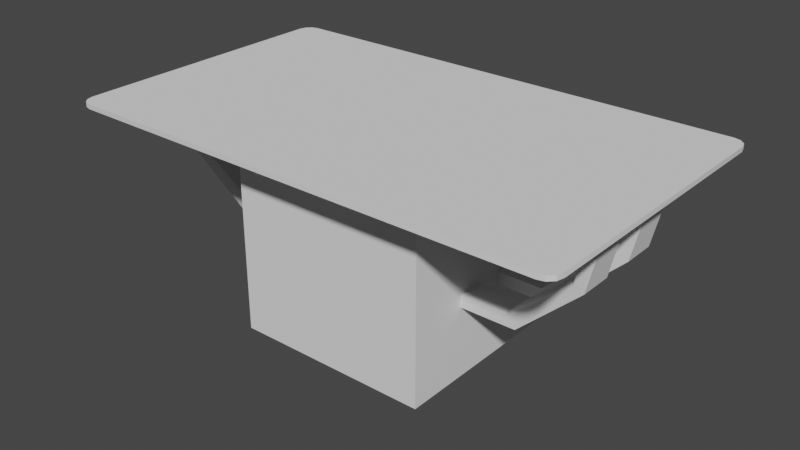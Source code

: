 # Source: modern_coffee_table_.blend  (saved by Blender 3.0.42; exported with 4.5.12 LTS)
import bpy
from mathutils import Matrix  # noqa: F401  (used for matrix-valued properties, if any)

bpy.ops.wm.read_factory_settings(use_empty=True)
scene = bpy.context.scene
scene.name = 'Scene'

# ---- collections
col_collection = bpy.data.collections.new('Collection'); scene.collection.children.link(col_collection)

# ---- node groups
ng_auto_smooth = bpy.data.node_groups.new('Auto Smooth', 'GeometryNodeTree')
_s = ng_auto_smooth.interface.new_socket(name='Geometry', in_out='OUTPUT', socket_type='NodeSocketGeometry')
_s = ng_auto_smooth.interface.new_socket(name='Geometry', in_out='INPUT', socket_type='NodeSocketGeometry')
_s = ng_auto_smooth.interface.new_socket(name='Angle', in_out='INPUT', socket_type='NodeSocketFloat')
_s.subtype = 'ANGLE'
_s.min_value = 0.0
_s.max_value = 3.142
ng_auto_smooth.is_modifier = True
_N = ng_auto_smooth.nodes; _L = ng_auto_smooth.links
n0 = _N.new('NodeGroupOutput'); n0.name = 'Group Output'; n0.location = (480, -100)
n1 = _N.new('NodeGroupInput'); n1.name = 'Group Input'; n1.location = (-420, -300)
n2 = _N.new('NodeGroupInput'); n2.name = 'Group Input.001'; n2.location = (-60, -100)
n3 = _N.new('GeometryNodeSetShadeSmooth'); n3.name = 'Set Shade Smooth'; n3.location = (120, -100)
n3.domain = 'EDGE'
n4 = _N.new('GeometryNodeSetShadeSmooth'); n4.name = 'Set Shade Smooth.001'; n4.location = (300, -100)
n5 = _N.new('GeometryNodeInputMeshEdgeAngle'); n5.name = 'Edge Angle'; n5.location = (-420, -220)
n6 = _N.new('GeometryNodeInputEdgeSmooth'); n6.name = 'Is Edge Smooth'; n6.location = (-60, -160)
n7 = _N.new('GeometryNodeInputShadeSmooth'); n7.name = 'Is Face Smooth'; n7.location = (-240, -340)
n8 = _N.new('FunctionNodeBooleanMath'); n8.name = 'Boolean Math'; n8.location = (-60, -220)
n9 = _N.new('FunctionNodeCompare'); n9.name = 'Compare'; n9.location = (-240, -180)
n9.operation = 'LESS_EQUAL'
_L.new(n5.outputs[0], n9.inputs[0])
_L.new(n4.outputs[0], n0.inputs[0])
_L.new(n1.outputs[1], n9.inputs[1])
_L.new(n9.outputs[0], n8.inputs[0])
_L.new(n7.outputs[0], n8.inputs[1])
_L.new(n2.outputs[0], n3.inputs[0])
_L.new(n6.outputs[0], n3.inputs[1])
_L.new(n3.outputs[0], n4.inputs[0])
_L.new(n8.outputs[0], n3.inputs[2])
n0.is_active_output = True

# ---- world
world_world = bpy.data.worlds.new('World'); scene.world = world_world
world_world.use_nodes = True; world_world.node_tree.nodes.clear()
_N = world_world.node_tree.nodes; _L = world_world.node_tree.links
n0 = _N.new('ShaderNodeOutputWorld'); n0.name = 'World Output'; n0.location = (300, 300)
n1 = _N.new('ShaderNodeBackground'); n1.name = 'Background'; n1.location = (10, 300)
n1.inputs[0].default_value = (0.05088, 0.05088, 0.05088, 1.0)
_L.new(n1.outputs[0], n0.inputs[0])
n0.is_active_output = True
world_world.color = (0.05088, 0.05088, 0.05088)
world_world.use_sun_shadow = False
world_world.sun_shadow_jitter_overblur = 0.0

# ---- meshes
me_cube_001 = bpy.data.meshes.new('Cube.001')
me_cube_001.from_pydata([(-1.0, -1.0, -1.0), (-1.0, -1.0, 1.0), (-1.0, 1.0, -1.0), (-1.0, 1.0, 1.0), (1.0, -1.0, -1.0), (1.0, -1.0, 1.0), (1.0, 1.0, -1.0), (1.0, 1.0, 1.0)], [], [(0, 1, 3, 2), (2, 3, 7, 6), (6, 7, 5, 4), (4, 5, 1, 0), (2, 6, 4, 0), (7, 3, 1, 5)])
_uv = me_cube_001.uv_layers.new(name='UVMap')
_uv.uv.foreach_set('vector', [0.375, 0.0, 0.625, 0.0, 0.625, 0.25, 0.375, 0.25, 0.375, 0.25, 0.625, 0.25, 0.625, 0.5, 0.375, 0.5, 0.375, 0.5, 0.625, 0.5, 0.625, 0.75, 0.375, 0.75, 0.375, 0.75, 0.625, 0.75, 0.625, 1.0, 0.375, 1.0, 0.125, 0.5, 0.375, 0.5, 0.375, 0.75, 0.125, 0.75, 0.625, 0.5, 0.875, 0.5, 0.875, 0.75, 0.625, 0.75])
me_cube_001.use_remesh_fix_poles = True
me_cube_001.use_remesh_preserve_attributes = False
me_cube_001.update()
me_cube_002 = bpy.data.meshes.new('Cube.002')
me_cube_002.from_pydata([(-2.55, 0.5, 1.005), (-2.55, -0.5, 1.005), (2.55, 0.5, 1.005), (2.55, -0.5, 1.005), (-2.413, -1.5, 1.005), (-2.55, -1.363, 1.005), (-2.481, -1.482, 1.005), (-2.532, -1.431, 1.005), (-2.55, -1.363, 1.053), (-2.413, -1.5, 1.053), (-2.532, -1.431, 1.053), (-2.481, -1.482, 1.053), (-2.55, 1.363, 1.005), (-2.413, 1.5, 1.005), (-2.532, 1.431, 1.005), (-2.481, 1.482, 1.005), (-2.413, 1.5, 1.053), (-2.55, 1.363, 1.053), (-2.481, 1.482, 1.053), (-2.532, 1.431, 1.053), (2.55, -1.363, 1.005), (2.413, -1.5, 1.005), (2.532, -1.431, 1.005), (2.481, -1.482, 1.005), (2.413, -1.5, 1.053), (2.55, -1.363, 1.053), (2.481, -1.482, 1.053), (2.532, -1.431, 1.053), (2.413, 1.5, 1.005), (2.55, 1.363, 1.005), (2.481, 1.482, 1.005), (2.532, 1.431, 1.005), (2.55, 1.363, 1.053), (2.413, 1.5, 1.053), (2.532, 1.431, 1.053), (2.481, 1.482, 1.053)], [], [(4, 21, 24, 9), (3, 2, 29, 32, 25, 20), (8, 17, 12, 0, 1, 5), (28, 13, 16, 33), (32, 34, 35, 33, 16, 18, 19, 17, 8, 10, 11, 9, 24, 26, 27, 25), (4, 9, 11, 6), (6, 11, 10, 7), (7, 10, 8, 5), (16, 13, 15, 18), (18, 15, 14, 19), (19, 14, 12, 17), (20, 25, 27, 22), (22, 27, 26, 23), (23, 26, 24, 21), (32, 29, 31, 34), (34, 31, 30, 35), (35, 30, 28, 33), (2, 3, 20, 22, 23, 21, 4, 6, 7, 5, 1, 0, 12, 14, 15, 13, 28, 30, 31, 29)])
me_cube_002.polygons.foreach_set('use_smooth', [True] * 18)
_k = set([(0, 1), (0, 12), (1, 5), (2, 3), (2, 29), (3, 20), (4, 6), (4, 21), (5, 7), (6, 7), (8, 10), (8, 17), (9, 11), (9, 24), (10, 11), (12, 14), (13, 15), (13, 28), (14, 15), (16, 18), (16, 33), (17, 19), (18, 19), (20, 22), (21, 23), (22, 23), (24, 26), (25, 27), (25, 32), (26, 27), (28, 30), (29, 31), (30, 31), (32, 34), (33, 35), (34, 35)])
me_cube_002.attributes.new('sharp_edge', 'BOOLEAN', 'EDGE').data.foreach_set('value', [ (min(e.vertices), max(e.vertices)) in _k for e in me_cube_002.edges])
_uv = me_cube_002.uv_layers.new(name='UVMap')
_uv.uv.foreach_set('vector', [0.9858, 0.01148, 0.9858, 0.7813, 0.9721, 0.7813, 0.9721, 0.01148, 0.9861, 0.8005, 0.9861, 0.6409, 0.9861, 0.5033, 0.9998, 0.5033, 0.9998, 0.9381, 0.9861, 0.9381, 0.9861, 0.4577, 0.9861, 0.0228, 0.9998, 0.0228, 0.9998, 0.1605, 0.9998, 0.32, 0.9998, 0.4577, 0.9717, 0.01148, 0.9717, 0.7813, 0.958, 0.7813, 0.958, 0.01148, 0.02203, 0.8138, 0.01109, 0.8108, 0.003091, 0.8028, 0.0001619, 0.7919, 0.0001619, 0.02203, 0.003091, 0.01109, 0.01109, 0.003091, 0.02203, 0.0001619, 0.4569, 0.0001624, 0.4678, 0.003092, 0.4758, 0.01109, 0.4788, 0.02203, 0.4788, 0.7919, 0.4758, 0.8028, 0.4678, 0.8108, 0.4569, 0.8138, 0.9858, 0.01148, 0.9721, 0.01148, 0.9721, 0.0001619, 0.9858, 0.0001619, 0.9998, 0.4803, 0.9861, 0.4803, 0.9861, 0.469, 0.9998, 0.469, 0.9998, 0.469, 0.9861, 0.469, 0.9861, 0.4577, 0.9998, 0.4577, 0.958, 0.7813, 0.9717, 0.7813, 0.9717, 0.7927, 0.958, 0.7927, 0.9861, 0.0001619, 0.9998, 0.0001619, 0.9998, 0.01148, 0.9861, 0.01148, 0.9861, 0.01148, 0.9998, 0.01148, 0.9998, 0.0228, 0.9861, 0.0228, 0.9861, 0.9381, 0.9998, 0.9381, 0.9998, 0.9494, 0.9861, 0.9494, 0.9861, 0.9494, 0.9998, 0.9494, 0.9998, 0.9608, 0.9861, 0.9608, 0.9858, 0.7927, 0.9721, 0.7927, 0.9721, 0.7813, 0.9858, 0.7813, 0.9998, 0.5033, 0.9861, 0.5033, 0.9861, 0.4919, 0.9998, 0.4919, 0.9998, 0.4919, 0.9861, 0.4919, 0.9861, 0.4806, 0.9998, 0.4806, 0.958, 0.0001619, 0.9717, 0.0001619, 0.9717, 0.01148, 0.958, 0.01148, 0.6386, 0.0001619, 0.7981, 0.0001619, 0.9358, 0.0001619, 0.9467, 0.003091, 0.9547, 0.01109, 0.9577, 0.02203, 0.9577, 0.7919, 0.9547, 0.8028, 0.9467, 0.8108, 0.9358, 0.8138, 0.7981, 0.8138, 0.6386, 0.8138, 0.5009, 0.8138, 0.49, 0.8108, 0.482, 0.8028, 0.4791, 0.7919, 0.4791, 0.02203, 0.482, 0.01109, 0.49, 0.003091, 0.5009, 0.0001619])
me_cube_002.use_remesh_fix_poles = True
me_cube_002.use_remesh_preserve_attributes = False
me_cube_002.update()
me_cube_004 = bpy.data.meshes.new('Cube.004')
me_cube_004.from_pydata([(2.377, 0.5, 1.005), (2.377, -0.5, 1.005), (1.558, 0.3946, -0.2785), (1.558, -0.3946, -0.2785), (2.231, 0.5, 0.3634), (2.231, -0.5, 0.3634), (2.26, 0.1527, 1.005), (2.26, -0.1518, 1.005), (1.462, 0.1315, -0.1551), (1.462, -0.1315, -0.1551), (2.114, -0.1667, 0.4136), (2.114, 0.1667, 0.4136), (2.377, 0.1527, 1.005), (2.377, -0.1518, 1.005), (1.558, 0.1315, -0.2785), (1.558, -0.1315, -0.2785), (2.231, 0.1667, 0.3634), (2.231, -0.1667, 0.3634), (2.339, 0.5, 0.8356), (2.339, -0.5, 0.8356), (2.221, 0.1527, 0.8356), (2.221, -0.1518, 0.8356), (2.339, -0.1518, 0.8356), (2.339, 0.1527, 0.8356), (2.26, 0.1436, 1.005), (2.26, -0.1436, 1.005), (2.377, 0.1436, 1.005), (2.377, -0.1436, 1.005), (2.339, -0.1436, 0.8356), (2.339, 0.1436, 0.8356), (2.221, 0.1436, 0.8356), (2.221, -0.1436, 0.8356), (2.335, 0.5, 0.8174), (2.335, 0.1667, 0.8174), (2.217, 0.1667, 0.8193), (2.335, -0.5, 0.8174), (2.335, -0.1667, 0.8174), (2.217, -0.1667, 0.8193), (2.295, 0.5, 1.005), (2.26, 0.4684, 1.005), (2.277, 0.4958, 1.005), (2.264, 0.4842, 1.005), (2.26, -0.4685, 1.005), (2.295, -0.5, 1.005), (2.264, -0.4842, 1.005), (2.277, -0.4958, 1.005), (1.482, 0.3946, -0.1806), (1.462, 0.363, -0.1551), (1.472, 0.3904, -0.1679), (1.465, 0.3788, -0.1585), (1.462, -0.363, -0.1551), (1.482, -0.3946, -0.1806), (1.465, -0.3788, -0.1585), (1.472, -0.3904, -0.1679), (2.114, 0.4684, 0.4136), (2.146, 0.5, 0.3998), (2.118, 0.4842, 0.4117), (2.13, 0.4958, 0.4067), (2.146, -0.5, 0.3998), (2.114, -0.4684, 0.4136), (2.13, -0.4958, 0.4067), (2.118, -0.4842, 0.4117), (2.256, 0.5, 0.8356), (2.221, 0.4684, 0.8356), (2.239, 0.4958, 0.8356), (2.226, 0.4842, 0.8356), (2.221, -0.4684, 0.8356), (2.256, -0.5, 0.8356), (2.226, -0.4842, 0.8356), (2.239, -0.4958, 0.8356), (2.217, 0.4684, 0.8193), (2.252, 0.5, 0.8188), (2.222, 0.4842, 0.8193), (2.235, 0.4958, 0.8191), (2.252, -0.5, 0.8188), (2.217, -0.4684, 0.8193), (2.235, -0.4958, 0.8191), (2.222, -0.4842, 0.8193), (-2.377, 0.5, 1.005), (-2.377, -0.5, 1.005), (-1.558, 0.3946, -0.2785), (-1.558, -0.3946, -0.2785), (-2.231, 0.5, 0.3634), (-2.231, -0.5, 0.3634), (-2.26, 0.1527, 1.005), (-2.26, -0.1518, 1.005), (-1.462, 0.1315, -0.1551), (-1.462, -0.1315, -0.1551), (-2.114, -0.1667, 0.4136), (-2.114, 0.1667, 0.4136), (-2.377, 0.1527, 1.005), (-2.377, -0.1518, 1.005), (-1.558, 0.1315, -0.2785), (-1.558, -0.1315, -0.2785), (-2.231, 0.1667, 0.3634), (-2.231, -0.1667, 0.3634), (-2.339, 0.5, 0.8356), (-2.339, -0.5, 0.8356), (-2.221, 0.1527, 0.8356), (-2.221, -0.1518, 0.8356), (-2.339, -0.1518, 0.8356), (-2.339, 0.1527, 0.8356), (-2.26, 0.1436, 1.005), (-2.26, -0.1436, 1.005), (-2.377, 0.1436, 1.005), (-2.377, -0.1436, 1.005), (-2.339, -0.1436, 0.8356), (-2.339, 0.1436, 0.8356), (-2.221, 0.1436, 0.8356), (-2.221, -0.1436, 0.8356), (-2.335, 0.5, 0.8174), (-2.335, 0.1667, 0.8174), (-2.217, 0.1667, 0.8193), (-2.335, -0.5, 0.8174), (-2.335, -0.1667, 0.8174), (-2.217, -0.1667, 0.8193), (-2.295, 0.5, 1.005), (-2.26, 0.4684, 1.005), (-2.277, 0.4958, 1.005), (-2.264, 0.4842, 1.005), (-2.26, -0.4685, 1.005), (-2.295, -0.5, 1.005), (-2.264, -0.4842, 1.005), (-2.277, -0.4958, 1.005), (-1.482, 0.3946, -0.1806), (-1.462, 0.363, -0.1551), (-1.472, 0.3904, -0.1679), (-1.465, 0.3788, -0.1585), (-1.462, -0.363, -0.1551), (-1.482, -0.3946, -0.1806), (-1.465, -0.3788, -0.1585), (-1.472, -0.3904, -0.1679), (-2.114, 0.4684, 0.4136), (-2.146, 0.5, 0.3998), (-2.118, 0.4842, 0.4117), (-2.13, 0.4958, 0.4067), (-2.146, -0.5, 0.3998), (-2.114, -0.4684, 0.4136), (-2.13, -0.4958, 0.4067), (-2.118, -0.4842, 0.4117), (-2.256, 0.5, 0.8356), (-2.221, 0.4684, 0.8356), (-2.239, 0.4958, 0.8356), (-2.226, 0.4842, 0.8356), (-2.221, -0.4684, 0.8356), (-2.256, -0.5, 0.8356), (-2.226, -0.4842, 0.8356), (-2.239, -0.4958, 0.8356), (-2.217, 0.4684, 0.8193), (-2.252, 0.5, 0.8188), (-2.222, 0.4842, 0.8193), (-2.235, 0.4958, 0.8191), (-2.252, -0.5, 0.8188), (-2.217, -0.4684, 0.8193), (-2.235, -0.4958, 0.8191), (-2.222, -0.4842, 0.8193)], [], [(70, 54, 11, 34), (58, 51, 3, 5), (10, 9, 50, 59), (80, 2, 14, 92), (23, 18, 0, 12), (74, 58, 5, 35), (14, 2, 4, 16), (63, 70, 34, 20), (37, 10, 59, 75), (38, 0, 18, 62), (71, 32, 4, 55), (14, 16, 11, 8), (54, 47, 8, 11), (3, 15, 17, 5), (15, 9, 10, 17), (19, 22, 13, 1), (29, 23, 12, 26), (33, 34, 11, 16), (37, 21, 22, 36), (31, 28, 22, 21), (35, 36, 22, 19), (25, 31, 21, 7), (43, 67, 19, 1), (7, 21, 66, 42), (55, 4, 2, 46), (39, 63, 20, 6), (33, 32, 18, 23), (6, 20, 30, 24), (24, 30, 31, 25), (20, 23, 29, 30), (30, 29, 28, 31), (22, 28, 27, 13), (28, 29, 26, 27), (16, 4, 32, 33), (23, 20, 34, 33), (62, 18, 32, 71), (67, 74, 35, 19), (5, 17, 36, 35), (10, 37, 36, 17), (21, 37, 75, 66), (55, 46, 48, 57), (57, 48, 49, 56), (56, 49, 47, 54), (59, 50, 52, 61), (61, 52, 53, 60), (60, 53, 51, 58), (71, 55, 57, 73), (73, 57, 56, 72), (72, 56, 54, 70), (75, 59, 61, 77), (77, 61, 60, 76), (76, 60, 58, 74), (38, 62, 64, 40), (40, 64, 65, 41), (41, 65, 63, 39), (42, 66, 68, 44), (44, 68, 69, 45), (45, 69, 67, 43), (62, 71, 73, 64), (64, 73, 72, 65), (65, 72, 70, 63), (66, 75, 77, 68), (68, 77, 76, 69), (69, 76, 74, 67), (148, 112, 89, 132), (136, 83, 81, 129), (88, 137, 128, 87), (51, 129, 81, 3), (101, 90, 78, 96), (9, 87, 128, 50), (152, 113, 83, 136), (92, 94, 82, 80), (141, 98, 112, 148), (115, 153, 137, 88), (116, 140, 96, 78), (46, 124, 126, 48), (149, 133, 82, 110), (47, 125, 86, 8), (92, 86, 89, 94), (132, 89, 86, 125), (15, 93, 87, 9), (8, 86, 92, 14), (93, 15, 3, 81), (81, 83, 95, 93), (93, 95, 88, 87), (97, 79, 91, 100), (107, 104, 90, 101), (111, 94, 89, 112), (115, 114, 100, 99), (109, 99, 100, 106), (113, 97, 100, 114), (103, 85, 99, 109), (121, 79, 97, 145), (85, 120, 144, 99), (133, 124, 80, 82), (117, 84, 98, 141), (111, 101, 96, 110), (84, 102, 108, 98), (102, 103, 109, 108), (98, 108, 107, 101), (108, 109, 106, 107), (100, 91, 105, 106), (106, 105, 104, 107), (94, 111, 110, 82), (101, 111, 112, 98), (140, 149, 110, 96), (145, 97, 113, 152), (83, 113, 114, 95), (88, 95, 114, 115), (99, 144, 153, 115), (133, 135, 126, 124), (135, 134, 127, 126), (134, 132, 125, 127), (137, 139, 130, 128), (139, 138, 131, 130), (138, 136, 129, 131), (149, 151, 135, 133), (151, 150, 134, 135), (150, 148, 132, 134), (153, 155, 139, 137), (155, 154, 138, 139), (154, 152, 136, 138), (48, 126, 127, 49), (49, 127, 125, 47), (50, 128, 130, 52), (52, 130, 131, 53), (53, 131, 129, 51), (2, 80, 124, 46), (116, 118, 142, 140), (118, 119, 143, 142), (119, 117, 141, 143), (120, 122, 146, 144), (122, 123, 147, 146), (123, 121, 145, 147), (140, 142, 151, 149), (142, 143, 150, 151), (143, 141, 148, 150), (144, 146, 155, 153), (146, 147, 154, 155), (147, 145, 152, 154)])
me_cube_004.polygons.foreach_set('use_smooth', [True] * 140)
_uv = me_cube_004.uv_layers.new(name='UVMap')
_uv.uv.foreach_set('vector', [0.8002, 0.6224, 0.8001, 0.7383, 0.7166, 0.7383, 0.7166, 0.6223, 0.3064, 0.2999, 0.3063, 0.546, 0.272, 0.5479, 0.2833, 0.2889, 0.7156, 0.541, 0.7156, 0.7808, 0.6516, 0.7782, 0.6321, 0.5376, 0.0004531, 0.1846, 0.8337, 0.1846, 0.8337, 0.255, 0.000453, 0.255, 0.8201, 0.4123, 0.8201, 0.3161, 0.7718, 0.3161, 0.7718, 0.4123, 0.4099, 0.7196, 0.5296, 0.7168, 0.5342, 0.742, 0.4052, 0.742, 0.04362, 0.2889, 0.1163, 0.2939, 0.1277, 0.553, 0.03554, 0.5466, 0.5934, 0.7392, 0.5888, 0.7391, 0.5898, 0.6555, 0.5945, 0.6517, 0.8104, 0.8568, 0.8104, 0.7408, 0.8939, 0.7408, 0.894, 0.8567, 0.777, 0.2937, 0.7718, 0.3161, 0.8201, 0.3161, 0.8252, 0.2938, 0.3062, 0.7033, 0.3109, 0.6809, 0.1819, 0.6809, 0.1865, 0.7061, 0.04362, 0.2889, 0.03554, 0.5466, 0.003552, 0.5317, 0.000453, 0.2919, 0.6321, 0.5321, 0.6516, 0.2915, 0.7157, 0.2889, 0.7157, 0.5287, 0.272, 0.5479, 0.1993, 0.553, 0.1912, 0.2952, 0.2833, 0.2889, 0.1993, 0.553, 0.1561, 0.55, 0.1592, 0.3101, 0.1912, 0.2952, 0.8201, 0.5931, 0.8201, 0.4967, 0.7718, 0.4967, 0.7718, 0.5931, 0.8201, 0.4148, 0.8201, 0.4123, 0.7718, 0.4123, 0.7718, 0.4148, 0.3109, 0.5886, 0.3042, 0.5567, 0.1882, 0.5539, 0.1819, 0.5886, 0.6222, 0.697, 0.6168, 0.7002, 0.5954, 0.6757, 0.6011, 0.6722, 0.3939, 0.8003, 0.3939, 0.8328, 0.3961, 0.8328, 0.3961, 0.8003, 0.613, 0.5807, 0.6011, 0.6722, 0.5954, 0.6757, 0.6079, 0.58, 0.1421, 0.6531, 0.0939, 0.6531, 0.0939, 0.6508, 0.1421, 0.6508, 0.777, 0.6155, 0.8252, 0.6154, 0.8201, 0.5931, 0.7718, 0.5931, 0.1421, 0.6508, 0.0939, 0.6508, 0.0939, 0.5631, 0.1421, 0.5631, 0.1508, 0.5419, 0.1277, 0.553, 0.1163, 0.2939, 0.1506, 0.2958, 0.1421, 0.8226, 0.0939, 0.8226, 0.0939, 0.7352, 0.1421, 0.7352, 0.601, 0.7293, 0.6125, 0.8209, 0.6074, 0.8215, 0.5954, 0.7261, 0.1421, 0.7352, 0.0939, 0.7352, 0.0939, 0.7327, 0.1421, 0.7327, 0.1421, 0.7327, 0.0939, 0.7327, 0.0939, 0.6531, 0.1421, 0.6531, 0.3118, 0.8003, 0.3118, 0.8328, 0.3143, 0.8328, 0.3143, 0.8003, 0.3143, 0.8003, 0.3143, 0.8328, 0.3939, 0.8328, 0.3939, 0.8003, 0.8201, 0.4967, 0.8201, 0.4944, 0.7718, 0.4944, 0.7718, 0.4967, 0.8201, 0.4944, 0.8201, 0.4148, 0.7718, 0.4148, 0.7718, 0.4944, 0.1819, 0.5886, 0.1819, 0.6809, 0.3109, 0.6809, 0.3109, 0.5886, 0.5954, 0.7261, 0.6163, 0.7011, 0.6216, 0.704, 0.601, 0.7293, 0.6152, 0.8431, 0.6074, 0.8215, 0.6125, 0.8209, 0.62, 0.8425, 0.6158, 0.5585, 0.6206, 0.5591, 0.613, 0.5807, 0.6079, 0.58, 0.5342, 0.742, 0.5342, 0.8343, 0.4052, 0.8343, 0.4052, 0.742, 0.5279, 0.869, 0.412, 0.8662, 0.4052, 0.8343, 0.5342, 0.8343, 0.1498, 0.6508, 0.1451, 0.6468, 0.1441, 0.5632, 0.1487, 0.5631, 0.1508, 0.5419, 0.1506, 0.2958, 0.1552, 0.2959, 0.1552, 0.5397, 0.6231, 0.5344, 0.6425, 0.2914, 0.647, 0.2916, 0.6276, 0.5328, 0.6276, 0.5328, 0.647, 0.2916, 0.6516, 0.2915, 0.6321, 0.5321, 0.6321, 0.5376, 0.6516, 0.7782, 0.647, 0.7781, 0.6276, 0.5368, 0.6276, 0.5368, 0.647, 0.7781, 0.6425, 0.7783, 0.6231, 0.5353, 0.3109, 0.3021, 0.3109, 0.5459, 0.3063, 0.546, 0.3064, 0.2999, 0.3062, 0.7033, 0.1865, 0.7061, 0.1874, 0.711, 0.3052, 0.7082, 0.8094, 0.6213, 0.8094, 0.7391, 0.8047, 0.7385, 0.8047, 0.6221, 0.8047, 0.6221, 0.8047, 0.7385, 0.8001, 0.7383, 0.8002, 0.6224, 0.894, 0.8567, 0.8939, 0.7408, 0.8985, 0.7406, 0.8985, 0.857, 0.8985, 0.857, 0.8985, 0.7406, 0.9032, 0.74, 0.9032, 0.8578, 0.4109, 0.7147, 0.5288, 0.7119, 0.5296, 0.7168, 0.4099, 0.7196, 0.777, 0.2937, 0.8252, 0.2938, 0.8262, 0.2889, 0.778, 0.2889, 0.1432, 0.8319, 0.09497, 0.8319, 0.09418, 0.8272, 0.1424, 0.8272, 0.1424, 0.8272, 0.09418, 0.8272, 0.0939, 0.8226, 0.1421, 0.8226, 0.1421, 0.5631, 0.0939, 0.5631, 0.09418, 0.5586, 0.1424, 0.5586, 0.1424, 0.5586, 0.09418, 0.5586, 0.09497, 0.5539, 0.1432, 0.5539, 0.778, 0.6203, 0.8262, 0.6203, 0.8252, 0.6154, 0.777, 0.6155, 0.6152, 0.8431, 0.62, 0.8425, 0.6216, 0.8472, 0.6169, 0.8477, 0.5945, 0.7484, 0.5898, 0.7484, 0.589, 0.7437, 0.5937, 0.7437, 0.5937, 0.7437, 0.589, 0.7437, 0.5888, 0.7391, 0.5934, 0.7392, 0.1487, 0.5631, 0.1441, 0.5632, 0.1443, 0.5586, 0.149, 0.5586, 0.149, 0.5586, 0.1443, 0.5586, 0.1451, 0.5539, 0.1498, 0.5539, 0.6175, 0.5539, 0.6222, 0.5544, 0.6206, 0.5591, 0.6158, 0.5585, 0.7064, 0.8984, 0.6228, 0.8985, 0.6228, 0.7825, 0.7063, 0.7825, 0.4621, 0.5419, 0.439, 0.553, 0.4276, 0.2939, 0.4619, 0.2958, 0.09299, 0.7937, 0.009474, 0.7971, 0.02892, 0.5565, 0.09299, 0.5539, 0.02079, 0.01424, 0.8133, 0.01424, 0.8337, 0.04041, 0.000453, 0.04041, 0.7648, 0.4123, 0.7166, 0.4123, 0.7166, 0.3161, 0.7648, 0.3161, 0.8347, 0.7261, 0.8346, 0.008712, 0.8914, 0.008705, 0.8915, 0.7261, 0.3062, 0.7196, 0.3109, 0.742, 0.1819, 0.742, 0.1865, 0.7168, 0.5106, 0.553, 0.5025, 0.2952, 0.5946, 0.2889, 0.5833, 0.5479, 0.1487, 0.661, 0.1498, 0.7484, 0.1451, 0.7446, 0.1441, 0.661, 0.7166, 0.7411, 0.8002, 0.7411, 0.8001, 0.8571, 0.7166, 0.8571, 0.7217, 0.2937, 0.7699, 0.2938, 0.7648, 0.3161, 0.7166, 0.3161, 0.8133, 0.1584, 0.02079, 0.1584, 0.0233, 0.1448, 0.8032, 0.1447, 0.4099, 0.5616, 0.5296, 0.5588, 0.5342, 0.5839, 0.4052, 0.5839, 0.9743, 0.008705, 0.9744, 0.7261, 0.9176, 0.7261, 0.9175, 0.008712, 0.5106, 0.553, 0.4674, 0.55, 0.4705, 0.3101, 0.5025, 0.2952, 0.3208, 0.5561, 0.4043, 0.5595, 0.4043, 0.7994, 0.3402, 0.7968, 0.000453, 0.1108, 0.8337, 0.1108, 0.808, 0.1438, 0.02609, 0.1438, 0.808, 0.288, 0.02609, 0.288, 0.000453, 0.255, 0.8337, 0.255, 0.8337, 0.1108, 0.000453, 0.1108, 0.000453, 0.04041, 0.8337, 0.04041, 0.4276, 0.2939, 0.439, 0.553, 0.3469, 0.5466, 0.355, 0.2889, 0.355, 0.2889, 0.3469, 0.5466, 0.3149, 0.5317, 0.3118, 0.2919, 0.7648, 0.5931, 0.7166, 0.5931, 0.7166, 0.4967, 0.7648, 0.4967, 0.7648, 0.4148, 0.7166, 0.4148, 0.7166, 0.4123, 0.7648, 0.4123, 0.4052, 0.6763, 0.5342, 0.6763, 0.5279, 0.711, 0.412, 0.7081, 0.181, 0.557, 0.1599, 0.5818, 0.1542, 0.5784, 0.1756, 0.5539, 0.03302, 0.8025, 0.03302, 0.8003, 0.0004531, 0.8003, 0.000453, 0.8025, 0.1718, 0.6734, 0.1667, 0.674, 0.1542, 0.5784, 0.1599, 0.5818, 0.5362, 0.6531, 0.5362, 0.6508, 0.5844, 0.6508, 0.5844, 0.6531, 0.7217, 0.6155, 0.7166, 0.5931, 0.7648, 0.5931, 0.7699, 0.6154, 0.5362, 0.6508, 0.5362, 0.5631, 0.5844, 0.5631, 0.5844, 0.6508, 0.6177, 0.2999, 0.6176, 0.546, 0.5833, 0.5479, 0.5946, 0.2889, 0.5362, 0.8226, 0.5362, 0.7352, 0.5844, 0.7352, 0.5844, 0.8226, 0.1604, 0.8196, 0.1548, 0.8228, 0.1668, 0.7273, 0.1719, 0.7279, 0.5362, 0.7352, 0.5362, 0.7327, 0.5844, 0.7327, 0.5844, 0.7352, 0.5362, 0.7327, 0.5362, 0.6531, 0.5844, 0.6531, 0.5844, 0.7327, 0.03302, 0.8846, 0.03302, 0.8821, 0.0004531, 0.8821, 0.0004531, 0.8846, 0.03302, 0.8821, 0.03302, 0.8025, 0.000453, 0.8025, 0.0004531, 0.8821, 0.7648, 0.4967, 0.7166, 0.4967, 0.7166, 0.4944, 0.7648, 0.4944, 0.7648, 0.4944, 0.7166, 0.4944, 0.7166, 0.4148, 0.7648, 0.4148, 0.5342, 0.6763, 0.4052, 0.6763, 0.4052, 0.5839, 0.5342, 0.5839, 0.1548, 0.8228, 0.1604, 0.8196, 0.181, 0.8448, 0.1757, 0.8477, 0.1746, 0.7058, 0.1794, 0.7063, 0.1719, 0.7279, 0.1668, 0.7273, 0.1746, 0.6955, 0.1667, 0.674, 0.1718, 0.6734, 0.1794, 0.6949, 0.1819, 0.742, 0.3109, 0.742, 0.3109, 0.8343, 0.1819, 0.8343, 0.1882, 0.869, 0.1819, 0.8343, 0.3109, 0.8343, 0.3042, 0.8662, 0.5945, 0.5539, 0.5934, 0.6416, 0.5888, 0.6415, 0.5898, 0.5579, 0.6177, 0.2999, 0.6222, 0.3021, 0.6222, 0.5459, 0.6176, 0.546, 0.3118, 0.5539, 0.3163, 0.5554, 0.3357, 0.7967, 0.3311, 0.7968, 0.3163, 0.5554, 0.3208, 0.5561, 0.3402, 0.7968, 0.3357, 0.7967, 0.009474, 0.7971, 0.00497, 0.7978, 0.02439, 0.5566, 0.02892, 0.5565, 0.00497, 0.7978, 0.000453, 0.7994, 0.01981, 0.5564, 0.02439, 0.5566, 0.4665, 0.5397, 0.4621, 0.5419, 0.4619, 0.2958, 0.4665, 0.2959, 0.4099, 0.5616, 0.4109, 0.5567, 0.5288, 0.5539, 0.5296, 0.5588, 0.7156, 0.8996, 0.7109, 0.8987, 0.7109, 0.7823, 0.7156, 0.7817, 0.7109, 0.8987, 0.7064, 0.8984, 0.7063, 0.7825, 0.7109, 0.7823, 0.8002, 0.7411, 0.8047, 0.7408, 0.8047, 0.8573, 0.8001, 0.8571, 0.8047, 0.7408, 0.8094, 0.74, 0.8094, 0.8578, 0.8047, 0.8573, 0.3052, 0.7147, 0.3062, 0.7196, 0.1865, 0.7168, 0.1874, 0.7119, 0.9995, 0.000453, 0.9995, 0.7283, 0.987, 0.7266, 0.9869, 0.00664, 0.9869, 0.00664, 0.987, 0.7266, 0.9744, 0.7261, 0.9743, 0.008705, 0.8915, 0.7261, 0.8914, 0.008705, 0.9039, 0.00664, 0.904, 0.7266, 0.904, 0.7266, 0.9039, 0.00664, 0.9166, 0.000453, 0.9166, 0.7283, 0.02331, 0.0005816, 0.8032, 0.000453, 0.8133, 0.01424, 0.02079, 0.01424, 0.8337, 0.1846, 0.0004531, 0.1846, 0.02079, 0.1584, 0.8133, 0.1584, 0.7217, 0.2937, 0.7227, 0.2889, 0.7709, 0.2889, 0.7699, 0.2938, 0.5351, 0.8319, 0.5359, 0.8272, 0.5841, 0.8272, 0.5833, 0.8319, 0.5359, 0.8272, 0.5362, 0.8226, 0.5844, 0.8226, 0.5841, 0.8272, 0.5362, 0.5631, 0.5359, 0.5586, 0.5841, 0.5586, 0.5844, 0.5631, 0.5359, 0.5586, 0.5351, 0.5539, 0.5833, 0.5539, 0.5841, 0.5586, 0.7227, 0.6203, 0.7217, 0.6155, 0.7699, 0.6154, 0.7709, 0.6203, 0.1746, 0.7058, 0.1763, 0.7011, 0.181, 0.7016, 0.1794, 0.7063, 0.1498, 0.6517, 0.149, 0.6564, 0.1443, 0.6565, 0.1451, 0.6518, 0.149, 0.6564, 0.1487, 0.661, 0.1441, 0.661, 0.1443, 0.6565, 0.5934, 0.6416, 0.5937, 0.6461, 0.589, 0.6461, 0.5888, 0.6415, 0.5937, 0.6461, 0.5945, 0.6508, 0.5898, 0.6508, 0.589, 0.6461, 0.1763, 0.7002, 0.1746, 0.6955, 0.1794, 0.6949, 0.181, 0.6997])
me_cube_004.use_remesh_fix_poles = True
me_cube_004.use_remesh_preserve_attributes = False
me_cube_004.update()

# ---- objects
ob_cube = bpy.data.objects.new('Cube', me_cube_001)
ob_cube_001 = bpy.data.objects.new('Cube.001', me_cube_002)
ob_cube_002 = bpy.data.objects.new('Cube.002', me_cube_004)

# ---- transforms, parenting, visibility, modifiers, constraints
ob_cube.location = (0.0, 0.0, 0.0)
ob_cube.scale = (0.5, 0.5, 0.5)
ob_cube_001.location = (0.0, 0.0, 0.0)
ob_cube_001.scale = (0.5, 0.5, 0.5)
_m = ob_cube_001.modifiers.new('Auto Smooth', 'NODES')
_m.node_group = ng_auto_smooth
_gi = [s.identifier for s in ng_auto_smooth.interface.items_tree if s.item_type == 'SOCKET' and s.in_out == 'INPUT']
_m[_gi[1]] = 0.5236  # Angle
ob_cube_002.location = (0.0, 0.0, 0.0)
ob_cube_002.scale = (0.5, 0.5, 0.5)
_m = ob_cube_002.modifiers.new('Auto Smooth', 'NODES')
_m.node_group = ng_auto_smooth
_gi = [s.identifier for s in ng_auto_smooth.interface.items_tree if s.item_type == 'SOCKET' and s.in_out == 'INPUT']
_m[_gi[1]] = 0.5236  # Angle

# ---- collection membership
col_collection.objects.link(ob_cube)
col_collection.objects.link(ob_cube_001)
col_collection.objects.link(ob_cube_002)

# ---- scene / render settings (as saved in the file)
scene.frame_start = 1; scene.frame_end = 250; scene.frame_set(1)
scene.render.engine = 'BLENDER_EEVEE_NEXT'
scene.cycles.sampling_pattern = 'TABULATED_SOBOL'
scene.cycles.use_light_tree = False
scene.view_settings.view_transform = 'Filmic'
bpy.context.view_layer.update()

# ---- added for rendering (the .blend has no active camera and no usable light): camera, sun
cam_auto = bpy.data.cameras.new('AutoCamera')
cam_auto.lens = 50.0
cam_auto.sensor_width = 36.0
cam_auto.clip_end = 1000.0
ob_auto_camera = bpy.data.objects.new('AutoCamera', cam_auto)
scene.collection.objects.link(ob_auto_camera)
ob_auto_camera.location = (2.89735, -3.47682, 2.33116)
ob_auto_camera.rotation_euler = (1.09748, -7.21219e-08, 0.694738)
scene.camera = ob_auto_camera
light_auto_sun = bpy.data.lights.new('AutoSun', 'SUN')
light_auto_sun.energy = 3.0
light_auto_sun.angle = 0.0523599
ob_auto_sun = bpy.data.objects.new('AutoSun', light_auto_sun)
scene.collection.objects.link(ob_auto_sun)
ob_auto_sun.rotation_euler = (0.872665, 0.174533, 0.523599)
bpy.context.view_layer.update()
